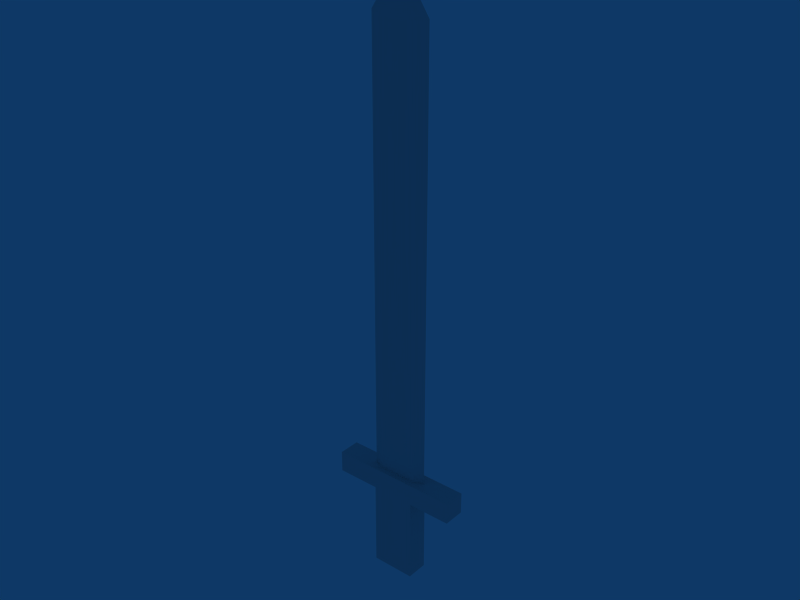 # Source: short_sword.blend  (saved by Blender 2.49.2; exported with 4.5.12 LTS)
import bpy
from mathutils import Matrix  # noqa: F401  (used for matrix-valued properties, if any)

bpy.ops.wm.read_factory_settings(use_empty=True)
scene = bpy.context.scene
scene.name = 'Scene'

# ---- collections
col_collection_1 = bpy.data.collections.new('Collection 1'); scene.collection.children.link(col_collection_1)

# ---- world
world_world = bpy.data.worlds.new('World'); scene.world = world_world
world_world.color = (0.05656, 0.2208, 0.4)
world_world.use_sun_shadow = False
world_world.sun_shadow_jitter_overblur = 0.0
world_world.cycles.sampling_method = 'MANUAL'
world_world.cycles.sample_map_resolution = 256

# ---- meshes
me_cube_001 = bpy.data.meshes.new('Cube.001')
me_cube_001.from_pydata([(1.0, 0.5, -1.0), (1.0, -0.5, -1.0), (-1.0, -0.5, -1.0), (-1.0, 0.5, -1.0), (1.0, 0.5, 3.0), (1.0, -0.5, 3.0), (-1.0, -0.5, 3.0), (-1.0, 0.5, 3.0), (-1.5, 0.5, 4.0), (-1.5, -0.5, 4.0), (1.5, -0.5, 4.0), (1.5, 0.5, 4.0), (3.0, 0.5, 4.0), (3.0, -0.5, 4.0), (3.0, -0.5, 3.0), (3.0, 0.5, 3.0), (-3.0, -0.5, 4.0), (-3.0, 0.5, 4.0), (-3.0, 0.5, 3.0), (-3.0, -0.5, 3.0), (0.88, 0.22, 4.0), (0.88, -0.22, 4.0), (-0.88, -0.22, 4.0), (-0.88, 0.22, 4.0), (-1.35, 1.788e-07, 4.0), (1.35, -5.364e-07, 4.0), (0.88, -0.22, 24.0), (-0.88, -0.22, 24.0), (0.88, 0.22, 24.0), (-0.88, 0.22, 24.0), (-1.35, 1.788e-07, 24.0), (1.35, -5.364e-07, 24.0), (-1.192e-07, -1.887e-07, 26.0)], [], [(0, 1, 2, 3), (0, 4, 5, 1), (1, 5, 6, 2), (2, 6, 7, 3), (4, 0, 3, 7), (4, 7, 8, 11), (6, 5, 10, 9), (11, 10, 13, 12), (10, 5, 14, 13), (4, 11, 12, 15), (5, 4, 15, 14), (14, 15, 12, 13), (9, 8, 17, 16), (6, 9, 16, 19), (8, 7, 18, 17), (7, 6, 19, 18), (18, 19, 16, 17), (9, 10, 21, 22), (11, 8, 23, 20), (24, 8, 9), (22, 24, 9), (24, 23, 8), (25, 10, 11), (20, 25, 11), (25, 21, 10), (22, 21, 26, 27), (20, 23, 29, 28), (23, 24, 30, 29), (24, 22, 27, 30), (21, 25, 31, 26), (25, 20, 28, 31), (27, 26, 32), (28, 29, 32), (29, 30, 32), (30, 27, 32), (26, 31, 32), (31, 28, 32)])
_uv = me_cube_001.uv_layers.new(name='UVTex')
_uv.uv.foreach_set('vector', [0.7115, 0.455, 0.6171, 0.4552, 0.6165, 0.3643, 0.7109, 0.3641, 0.9021, 0.2728, 0.9033, 0.4546, 0.8088, 0.4547, 0.8077, 0.273, 0.7103, 0.1821, 0.7115, 0.3638, 0.5227, 0.3641, 0.5215, 0.1823, 0.7115, 0.4546, 0.7127, 0.2728, 0.8071, 0.273, 0.8059, 0.4547, 0.5227, 0.1821, 0.5215, 0.0002788, 0.7103, 0.0, 0.7115, 0.1818, 0.8088, 0.1819, 0.8083, 0.09103, 0.9025, 0.06817, 0.9034, 0.2045, 0.905, 0.1819, 0.9044, 0.09103, 0.9987, 0.06817, 0.9996, 0.2045, 0.8072, 0.06831, 0.7128, 0.06817, 0.7132, 0.0, 0.8077, 0.0001394, 0.9987, 0.06817, 0.9044, 0.09103, 0.9038, 0.0001394, 0.9983, 0.0, 0.8088, 0.1819, 0.9034, 0.2045, 0.9038, 0.2727, 0.8094, 0.2728, 0.5215, 0.3643, 0.6159, 0.3641, 0.6165, 0.455, 0.5221, 0.4552, 0.9035, 0.4094, 0.9033, 0.364, 0.9977, 0.3638, 0.998, 0.4093, 0.7119, 0.2045, 0.8064, 0.2046, 0.8059, 0.2728, 0.7115, 0.2727, 0.905, 0.1819, 0.9996, 0.2045, 1.0, 0.2727, 0.9056, 0.2728, 0.9025, 0.06817, 0.8083, 0.09103, 0.8077, 0.0001394, 0.9021, 0.0, 0.9983, 0.3637, 0.9038, 0.3638, 0.9033, 0.273, 0.9977, 0.2728, 0.9035, 0.455, 0.9033, 0.4096, 0.9977, 0.4094, 0.998, 0.4549, 0.7119, 0.2045, 0.7128, 0.06817, 0.7391, 0.09639, 0.7386, 0.1764, 0.8072, 0.06831, 0.8064, 0.2046, 0.7801, 0.1764, 0.7806, 0.09645, 0.7592, 0.1978, 0.8064, 0.2046, 0.7119, 0.2045, 0.7386, 0.1764, 0.7592, 0.1978, 0.7119, 0.2045, 0.7592, 0.1978, 0.7801, 0.1764, 0.8064, 0.2046, 0.76, 0.07506, 0.7128, 0.06817, 0.8072, 0.06831, 0.7806, 0.09645, 0.76, 0.07506, 0.8072, 0.06831, 0.76, 0.07506, 0.7391, 0.09639, 0.7128, 0.06817, 0.1837, 0.000819, 0.3499, 0.0001333, 0.3492, 0.9091, 0.183, 0.9098, 0.1833, -0.0002552, 0.3494, 0.000539, 0.3496, 0.9095, 0.1834, 0.9087, 0.3494, 0.000539, 0.3938, 0.0007891, 0.3939, 0.9097, 0.3496, 0.9095, 0.1393, 0.00104, 0.1837, 0.000819, 0.183, 0.9098, 0.1386, 0.91, 0.3499, 0.0001333, 0.3943, -1.168e-05, 0.3936, 0.9089, 0.3492, 0.9091, 0.1389, -0.0004293, 0.1833, -0.0002552, 0.1834, 0.9087, 0.139, 0.9085, 0.183, 0.9098, 0.3492, 0.9091, 0.266, 1.0, 0.1834, 0.9087, 0.3496, 0.9095, 0.2665, 1.0, 0.3496, 0.9095, 0.3939, 0.9097, 0.2665, 1.0, 0.1386, 0.91, 0.183, 0.9098, 0.266, 1.0, 0.3492, 0.9091, 0.3936, 0.9089, 0.266, 1.0, 0.139, 0.9085, 0.1834, 0.9087, 0.2665, 1.0])
me_cube_001.use_remesh_preserve_volume = False
me_cube_001.use_remesh_preserve_attributes = False
me_cube_001.use_mirror_vertex_groups = False
me_cube_001.update()

# ---- objects
ob_cube = bpy.data.objects.new('Cube', me_cube_001)

# ---- transforms, parenting, visibility, modifiers, constraints
ob_cube.location = (0.0, 0.0, 0.0)
ob_cube.scale = (0.04, 0.04, 0.04)
ob_cube.lock_rotations_4d = False
ob_cube.empty_display_type = 'ARROWS'
ob_cube.lineart.crease_threshold = 0.0

# ---- collection membership
col_collection_1.objects.link(ob_cube)

# ---- scene / render settings (as saved in the file)
scene.frame_start = 1; scene.frame_end = 250; scene.frame_set(1)
scene.render.engine = 'BLENDER_EEVEE_NEXT'
scene.render.image_settings.file_format = 'JPEG'
scene.render.image_settings.color_mode = 'RGB'
scene.render.image_settings.compression = 90
scene.render.resolution_x = 800
scene.render.resolution_y = 600
scene.render.pixel_aspect_x = 100.0
scene.render.pixel_aspect_y = 100.0
scene.render.fps = 25
scene.render.dither_intensity = 0.0
scene.render.use_compositing = False
scene.render.use_sequencer = False
scene.render.bake_margin = 2
scene.render.bake_bias = 0.0
scene.render.use_stamp_time = False
scene.render.use_stamp_date = False
scene.render.use_stamp_frame = False
scene.render.use_stamp_camera = False
scene.render.use_stamp_scene = False
scene.render.use_stamp_filename = False
scene.render.use_stamp_render_time = False
scene.render.stamp_font_size = 0
scene.cycles.use_denoising = False
scene.cycles.samples = 10
scene.cycles.sampling_pattern = 'TABULATED_SOBOL'
scene.cycles.light_sampling_threshold = 0.0
scene.cycles.use_adaptive_sampling = False
scene.cycles.use_light_tree = False
scene.cycles.blur_glossy = 0.0
scene.cycles.volume_bounces = 1
scene.cycles.pixel_filter_type = 'GAUSSIAN'
scene.cycles.sample_clamp_indirect = 0.0
scene.view_settings.view_transform = 'Raw'
bpy.context.view_layer.update()

# ---- added for rendering (the .blend has no active camera): camera
cam_auto = bpy.data.cameras.new('AutoCamera')
cam_auto.lens = 50.0
cam_auto.sensor_width = 36.0
cam_auto.clip_end = 1000.0
ob_auto_camera = bpy.data.objects.new('AutoCamera', cam_auto)
scene.collection.objects.link(ob_auto_camera)
ob_auto_camera.location = (1.02429, -1.22914, 1.31943)
ob_auto_camera.rotation_euler = (1.09748, -7.21219e-08, 0.694738)
scene.camera = ob_auto_camera
bpy.context.view_layer.update()
